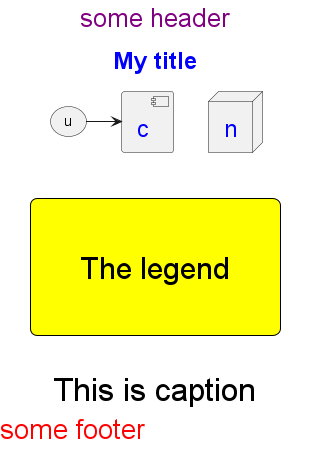

The diagram above was rendered by PlantUML. Its source (embedded in the PNG):
@startuml
<style>
title {
  HorizontalAlignment right
  FontSize 24
  FontColor blue
}

header {
  HorizontalAlignment center
  FontSize 26
  FontColor purple
}

footer {
  HorizontalAlignment left
  FontSize 28
  FontColor red
}

legend {
  FontSize 30
  BackGroundColor yellow
  Margin 30
  Padding 50
}

caption {
  FontSize 32
}
</style>
header some header

footer some footer

title My title

caption This is caption

legend
The legend
end legend

node n
(u) -> [c]

@enduml